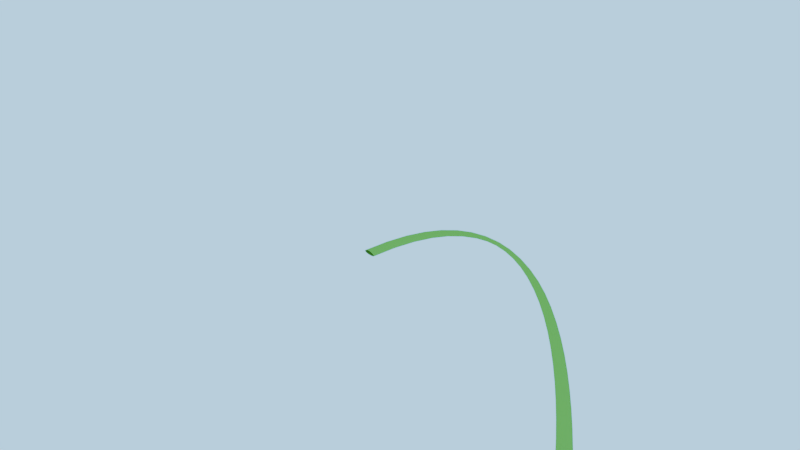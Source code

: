 # Source: monstera_planta.blend  (saved by Blender 2.79.0; exported with 4.5.12 LTS)
import bpy
from mathutils import Matrix  # noqa: F401  (used for matrix-valued properties, if any)

bpy.ops.wm.read_factory_settings(use_empty=True)
scene = bpy.context.scene
scene.name = 'Scene'

# ---- collections
col_collection_1 = bpy.data.collections.new('Collection 1'); scene.collection.children.link(col_collection_1)
col_collection_10 = bpy.data.collections.new('Collection 10'); scene.collection.children.link(col_collection_10)
col_collection_10.hide_render = True
col_collection_10.hide_viewport = True

# ---- images (referenced by path relative to the original .blend; pixels are not part of the script)
import os
ASSET_DIR = os.environ.get("B2B_ASSET_DIR", "")  # directory of the original .blend (textures are referenced by path, not embedded)
HERE = os.path.dirname(os.path.abspath(__file__))  # packed textures are extracted next to this script under _unpacked/

def load_image(name, relpath, width, height, colorspace="sRGB"):
    """Load a texture the original file referenced (path relative to the .blend, or extracted next to this script)."""
    p = next((c for c in (os.path.join(HERE, relpath), os.path.join(ASSET_DIR, relpath)) if relpath and os.path.exists(c)), "")
    if p:
        img = bpy.data.images.load(p, check_existing=True)
        img.name = name
    else:  # same state as the original file: an image datablock whose file is absent (Cycles renders it pink)
        img = bpy.data.images.new(name, width, height)
        img.source = "FILE"
        img.filepath = "//" + (relpath or name)
    img.colorspace_settings.name = colorspace
    return img
img_monstera1_diffuse_png = load_image('monstera1-diffuse.png', 'monstera1mapas/monstera1-diffuse.png', 1024, 1024, 'sRGB')
img_monstera1_normal_png = load_image('monstera1-normal.png', 'monstera1mapas/monstera1-normal.png', 1024, 1024, 'Non-Color')
img_monstera1_texture_png = load_image('monstera1-texture.png', 'monstera1mapas/monstera1-texture.png', 1024, 1024, 'sRGB')

# ---- materials (node trees are filled in below, after node groups)
mat_matplanta = bpy.data.materials.new('matplanta')
mat_matplanta.alpha_threshold = 0.0
mat_matplanta.roughness = 0.5
mat_mat_tallo = bpy.data.materials.new('mat_tallo')
mat_mat_tallo.alpha_threshold = 0.0
mat_mat_tallo.roughness = 0.5

# ---- material node trees
mat_matplanta.use_nodes = True; mat_matplanta.node_tree.nodes.clear()
_N = mat_matplanta.node_tree.nodes; _L = mat_matplanta.node_tree.links
n0 = _N.new('ShaderNodeOutputMaterial'); n0.name = 'Material Output.002'; n0.location = (4716, -1231)
n1 = _N.new('ShaderNodeMapping'); n1.name = 'Mapping'; n1.location = (176, 457)
n2 = _N.new('ShaderNodeTexImage'); n2.name = 'Image Texture'; n2.location = (476, 428)
n2.width = 140
n2.image = img_monstera1_diffuse_png
n3 = _N.new('ShaderNodeValToRGB'); n3.name = 'ColorRamp.001'; n3.location = (632, 167)
n3.hide = True
n3.color_ramp.interpolation = 'B_SPLINE'
while len(n3.color_ramp.elements) > 1: n3.color_ramp.elements.remove(n3.color_ramp.elements[-1])
n3.color_ramp.elements[0].position = 0.1409; n3.color_ramp.elements[0].color = (0.006512, 0.05951, 0.0, 1.0)
_e = n3.color_ramp.elements.new(0.7727); _e.color = (0.2582, 0.5029, 0.05286, 1.0)
n4 = _N.new('ShaderNodeMath'); n4.name = 'Math.002'; n4.location = (639, -544)
n4.operation = 'TANGENT'
n4.inputs[1].default_value = 0.93
n5 = _N.new('ShaderNodeNewGeometry'); n5.name = 'Geometry'; n5.location = (395, -30)
n6 = _N.new('ShaderNodeMath'); n6.name = 'Math'; n6.location = (645, -389)
n6.operation = 'POWER'
n6.inputs[1].default_value = 5.11
n7 = _N.new('ShaderNodeValToRGB'); n7.name = 'ColorRamp.002'; n7.location = (952, -168)
n7.color_ramp.interpolation = 'B_SPLINE'
while len(n7.color_ramp.elements) > 1: n7.color_ramp.elements.remove(n7.color_ramp.elements[-1])
n7.color_ramp.elements[0].position = 0.07073; n7.color_ramp.elements[0].color = (0.0, 0.0, 0.0, 1.0)
_e = n7.color_ramp.elements.new(0.1182); _e.color = (1.0, 1.0, 1.0, 1.0)
n8 = _N.new('ShaderNodeMath'); n8.name = 'Math.001'; n8.location = (648, -225)
n8.operation = 'ROUND'
n8.use_clamp = True
n8.inputs[1].default_value = 2.81
n9 = _N.new('ShaderNodeMix'); n9.name = 'Mix.002'; n9.location = (1262, -247)
n9.data_type = 'RGBA'
n9.blend_type = 'LINEAR_LIGHT'
n9.inputs[0].default_value = 1.0
n10 = _N.new('ShaderNodeInvert'); n10.name = 'Invert'; n10.location = (1042, -370)
n11 = _N.new('ShaderNodeHueSaturation'); n11.name = 'Hue Saturation Value.001'; n11.location = (889, 45)
n11.inputs[0].default_value = 0.29
n11.inputs[1].default_value = 1.07
n11.inputs[2].default_value = 1.84
n12 = _N.new('ShaderNodeMapping'); n12.name = 'Mapping.002'; n12.location = (1769, -228)
n13 = _N.new('ShaderNodeTexImage'); n13.name = 'Image Texture.002'; n13.location = (2069, -257)
n13.width = 140
n13.image = img_monstera1_normal_png
n14 = _N.new('ShaderNodeUVMap'); n14.name = 'UV Map'; n14.location = (-58, 358)
n14.uv_map = 'UVMap.003'
n15 = _N.new('ShaderNodeNormalMap'); n15.name = 'Normal Map'; n15.location = (2241, -29)
n15.uv_map = 'UVMap.003'
n15.inputs[0].default_value = 0.2
n16 = _N.new('ShaderNodeBsdfDiffuse'); n16.name = 'Diffuse BSDF'; n16.location = (2519, 285)
n17 = _N.new('ShaderNodeValToRGB'); n17.name = 'ColorRamp'; n17.location = (627, 243)
n17.hide = True
n17.color_ramp.interpolation = 'B_SPLINE'
while len(n17.color_ramp.elements) > 1: n17.color_ramp.elements.remove(n17.color_ramp.elements[-1])
n17.color_ramp.elements[0].position = 0.0; n17.color_ramp.elements[0].color = (0.04896, 0.03835, 0.001672, 1.0)
_e = n17.color_ramp.elements.new(0.15); _e.color = (0.02956, 0.1912, 0.003347, 1.0)
_e = n17.color_ramp.elements.new(0.2795); _e.color = (0.1439, 0.347, 0.0281, 1.0)
_e = n17.color_ramp.elements.new(0.7727); _e.color = (0.2582, 0.5029, 0.05286, 1.0)
n18 = _N.new('ShaderNodeObjectInfo'); n18.name = 'Object Info'; n18.location = (760, 524)
n19 = _N.new('ShaderNodeHueSaturation'); n19.name = 'Hue Saturation Value.002'; n19.location = (1955, 130)
n19.inputs[0].default_value = 0.57
n19.inputs[1].default_value = 0.74
n19.inputs[2].default_value = 2.0
n20 = _N.new('ShaderNodeMix'); n20.name = 'Mix'; n20.location = (1029, 412)
n20.data_type = 'RGBA'
n21 = _N.new('ShaderNodeHueSaturation'); n21.name = 'Hue Saturation Value'; n21.location = (799, 228)
n21.inputs[0].default_value = 0.38
n21.inputs[1].default_value = 1.26
n21.inputs[3].default_value = 0.6667
n22 = _N.new('ShaderNodeMix'); n22.name = 'Mix.001'; n22.location = (1385, 254)
n22.data_type = 'RGBA'
n22.blend_type = 'COLOR'
n22.inputs[0].default_value = 0.07727
n23 = _N.new('ShaderNodeBsdfDiffuse'); n23.name = 'Diffuse BSDF.001'; n23.location = (2534, 94)
n23.inputs[0].default_value = (0.0, 0.0, 0.0, 1.0)
n24 = _N.new('ShaderNodeBsdfDiffuse'); n24.name = 'Diffuse BSDF.002'; n24.location = (2741, -306)
n25 = _N.new('ShaderNodeMapping'); n25.name = 'Mapping.001'; n25.location = (2241, -221)
n26 = _N.new('ShaderNodeTexCoord'); n26.name = 'Texture Coordinate'; n26.location = (2041, -238)
n27 = _N.new('ShaderNodeTexImage'); n27.name = 'Image Texture.001'; n27.location = (2541, -250)
n27.width = 140
n27.image = img_monstera1_texture_png
n28 = _N.new('ShaderNodeBsdfAnisotropic'); n28.name = 'Glossy BSDF'; n28.location = (2532, -42)
n28.distribution = 'GGX'
n28.inputs[1].default_value = 0.5232
n29 = _N.new('ShaderNodeMixShader'); n29.name = 'Mix Shader'; n29.location = (2754, 26)
n29.inputs[0].default_value = 0.4314
n30 = _N.new('ShaderNodeAddShader'); n30.name = 'Add Shader'; n30.location = (2964, 155)
_L.new(n1.outputs[0], n2.inputs[0])
_L.new(n14.outputs[0], n1.inputs[0])
_L.new(n2.outputs[0], n17.inputs[0])
_L.new(n17.outputs[0], n20.inputs[6])
_L.new(n2.outputs[0], n3.inputs[0])
_L.new(n3.outputs[0], n21.inputs[4])
_L.new(n18.outputs[5], n20.inputs[0])
_L.new(n21.outputs[0], n20.inputs[7])
_L.new(n17.outputs[0], n11.inputs[4])
_L.new(n5.outputs[7], n6.inputs[0])
_L.new(n22.outputs[2], n16.inputs[0])
_L.new(n5.outputs[7], n8.inputs[0])
_L.new(n5.outputs[7], n4.inputs[0])
_L.new(n6.outputs[0], n7.inputs[0])
_L.new(n7.outputs[0], n9.inputs[6])
_L.new(n8.outputs[0], n10.inputs[1])
_L.new(n10.outputs[0], n9.inputs[7])
_L.new(n11.outputs[0], n22.inputs[7])
_L.new(n20.outputs[2], n22.inputs[6])
_L.new(n13.outputs[0], n15.inputs[1])
_L.new(n12.outputs[0], n13.inputs[0])
_L.new(n14.outputs[0], n12.inputs[0])
_L.new(n15.outputs[0], n16.inputs[2])
_L.new(n23.outputs[0], n29.inputs[1])
_L.new(n28.outputs[0], n29.inputs[2])
_L.new(n16.outputs[0], n30.inputs[0])
_L.new(n29.outputs[0], n30.inputs[1])
_L.new(n15.outputs[0], n28.inputs[4])
_L.new(n22.outputs[2], n19.inputs[4])
_L.new(n19.outputs[0], n28.inputs[0])
_L.new(n27.outputs[0], n24.inputs[0])
_L.new(n25.outputs[0], n27.inputs[0])
_L.new(n26.outputs[2], n25.inputs[0])
_L.new(n30.outputs[0], n0.inputs[0])
n0.is_active_output = True
mat_mat_tallo.use_nodes = True; mat_mat_tallo.node_tree.nodes.clear()
_N = mat_mat_tallo.node_tree.nodes; _L = mat_mat_tallo.node_tree.links
n0 = _N.new('ShaderNodeOutputMaterial'); n0.name = 'Material Output.002'; n0.location = (4716, -1231)
n1 = _N.new('ShaderNodeValToRGB'); n1.name = 'ColorRamp.001'; n1.location = (632, 167)
n1.hide = True
n1.color_ramp.interpolation = 'B_SPLINE'
while len(n1.color_ramp.elements) > 1: n1.color_ramp.elements.remove(n1.color_ramp.elements[-1])
n1.color_ramp.elements[0].position = 0.1409; n1.color_ramp.elements[0].color = (0.006512, 0.05951, 0.0, 1.0)
_e = n1.color_ramp.elements.new(0.7727); _e.color = (0.2582, 0.5029, 0.05286, 1.0)
n2 = _N.new('ShaderNodeHueSaturation'); n2.name = 'Hue Saturation Value.001'; n2.location = (889, 45)
n2.inputs[0].default_value = 0.29
n2.inputs[1].default_value = 1.07
n2.inputs[2].default_value = 1.84
n3 = _N.new('ShaderNodeMapping'); n3.name = 'Mapping.002'; n3.location = (1769, -228)
n4 = _N.new('ShaderNodeObjectInfo'); n4.name = 'Object Info'; n4.location = (760, 524)
n5 = _N.new('ShaderNodeHueSaturation'); n5.name = 'Hue Saturation Value'; n5.location = (799, 228)
n5.inputs[0].default_value = 0.38
n5.inputs[1].default_value = 1.26
n5.inputs[3].default_value = 0.6667
n6 = _N.new('NodeReroute'); n6.name = 'Reroute'; n6.location = (40, 275)
n6.width = 16
n6.socket_idname = 'NodeSocketVector'
n7 = _N.new('ShaderNodeValToRGB'); n7.name = 'ColorRamp'; n7.location = (627, 243)
n7.hide = True
n7.color_ramp.interpolation = 'B_SPLINE'
while len(n7.color_ramp.elements) > 1: n7.color_ramp.elements.remove(n7.color_ramp.elements[-1])
n7.color_ramp.elements[0].position = 0.0; n7.color_ramp.elements[0].color = (0.04896, 0.03835, 0.001672, 1.0)
_e = n7.color_ramp.elements.new(0.15); _e.color = (0.02956, 0.1912, 0.003347, 1.0)
_e = n7.color_ramp.elements.new(0.2795); _e.color = (0.1439, 0.347, 0.0281, 1.0)
_e = n7.color_ramp.elements.new(0.7727); _e.color = (0.2582, 0.5029, 0.05286, 1.0)
n8 = _N.new('ShaderNodeTexImage'); n8.name = 'Image Texture.002'; n8.location = (2069, -257)
n8.width = 140
n8.image = img_monstera1_normal_png
n9 = _N.new('ShaderNodeTexCoord'); n9.name = 'Texture Coordinate.001'; n9.location = (-248, 343)
n10 = _N.new('ShaderNodeMapping'); n10.name = 'Mapping'; n10.location = (176, 457)
n11 = _N.new('ShaderNodeTexImage'); n11.name = 'Image Texture'; n11.location = (476, 428)
n11.width = 140
n11.image = img_monstera1_diffuse_png
n12 = _N.new('ShaderNodeMix'); n12.name = 'Mix'; n12.location = (1029, 412)
n12.data_type = 'RGBA'
n13 = _N.new('ShaderNodeMix'); n13.name = 'Mix.001'; n13.location = (1385, 254)
n13.data_type = 'RGBA'
n13.blend_type = 'COLOR'
n13.inputs[0].default_value = 0.07727
n14 = _N.new('ShaderNodeHueSaturation'); n14.name = 'Hue Saturation Value.002'; n14.location = (2022, 130)
n14.inputs[0].default_value = 0.57
n14.inputs[1].default_value = 0.74
n14.inputs[2].default_value = 2.0
n15 = _N.new('ShaderNodeNormalMap'); n15.name = 'Normal Map'; n15.location = (2241, -29)
n15.uv_map = 'UVMap.003'
n15.inputs[0].default_value = 0.2
n16 = _N.new('ShaderNodeBsdfDiffuse'); n16.name = 'Diffuse BSDF.001'; n16.location = (2534, 94)
n16.inputs[0].default_value = (0.0, 0.0, 0.0, 1.0)
n17 = _N.new('ShaderNodeBsdfAnisotropic'); n17.name = 'Glossy BSDF'; n17.location = (2532, -42)
n17.distribution = 'GGX'
n17.inputs[1].default_value = 0.4796
n18 = _N.new('ShaderNodeBsdfDiffuse'); n18.name = 'Diffuse BSDF'; n18.location = (2519, 285)
n19 = _N.new('ShaderNodeMixShader'); n19.name = 'Mix Shader'; n19.location = (2754, 26)
n19.inputs[0].default_value = 0.2759
n20 = _N.new('ShaderNodeAddShader'); n20.name = 'Add Shader'; n20.location = (2964, 155)
_L.new(n10.outputs[0], n11.inputs[0])
_L.new(n6.outputs[0], n10.inputs[0])
_L.new(n11.outputs[0], n7.inputs[0])
_L.new(n7.outputs[0], n12.inputs[6])
_L.new(n11.outputs[0], n1.inputs[0])
_L.new(n1.outputs[0], n5.inputs[4])
_L.new(n4.outputs[5], n12.inputs[0])
_L.new(n5.outputs[0], n12.inputs[7])
_L.new(n7.outputs[0], n2.inputs[4])
_L.new(n13.outputs[2], n18.inputs[0])
_L.new(n2.outputs[0], n13.inputs[7])
_L.new(n12.outputs[2], n13.inputs[6])
_L.new(n8.outputs[0], n15.inputs[1])
_L.new(n3.outputs[0], n8.inputs[0])
_L.new(n6.outputs[0], n3.inputs[0])
_L.new(n16.outputs[0], n19.inputs[1])
_L.new(n17.outputs[0], n19.inputs[2])
_L.new(n13.outputs[2], n14.inputs[4])
_L.new(n14.outputs[0], n17.inputs[0])
_L.new(n9.outputs[0], n6.inputs[0])
_L.new(n18.outputs[0], n20.inputs[0])
_L.new(n19.outputs[0], n20.inputs[1])
_L.new(n20.outputs[0], n0.inputs[0])
n0.is_active_output = True

# ---- world
world_world = bpy.data.worlds.new('World'); scene.world = world_world
world_world.use_nodes = True; world_world.node_tree.nodes.clear()
_N = world_world.node_tree.nodes; _L = world_world.node_tree.links
n0 = _N.new('ShaderNodeOutputWorld'); n0.name = 'World Output'; n0.location = (300, 300)
n1 = _N.new('ShaderNodeBackground'); n1.name = 'Background'; n1.location = (10, 300)
n1.inputs[0].default_value = (0.2974, 0.4982, 0.7357, 1.0)
n1.inputs[1].default_value = 8.0
_L.new(n1.outputs[0], n0.inputs[0])
n0.is_active_output = True
world_world.color = (0.05088, 0.05088, 0.05088)
world_world.use_sun_shadow = False
world_world.sun_shadow_jitter_overblur = 0.0
world_world.cycles.sampling_method = 'MANUAL'

# ---- cameras
cam_camera = bpy.data.cameras.new('Camera')
cam_camera.clip_end = 100.0
cam_camera.lens = 35.0
cam_camera.sensor_width = 32.0
cam_camera.sensor_height = 18.0
cam_camera.ortho_scale = 7.314
cam_camera.dof.focus_distance = 0.0

# ---- lights
light_lamp = bpy.data.lights.new('Lamp', 'SUN')
light_lamp.color = (1.0, 0.8621, 0.7027)
light_lamp.transmission_factor = 0.0
light_lamp.cutoff_distance = 30.0
light_lamp.angle = 0.1993
light_lamp.energy = 90.0
light_lamp.shadow_buffer_clip_start = 1.001
light_lamp.shadow_soft_size = 0.1
light_lamp.shadow_cascade_max_distance = 1000.0

# ---- meshes
me_plane_006 = bpy.data.meshes.new('Plane.006')
me_plane_006.from_pydata([(-1.913, -3.403, -1.097), (-1.249, -4.237, -1.246), (-1.233, -2.606, -0.3464), (-0.8416, -2.984, -0.6066), (-0.4613, -1.902, -0.2299), (-0.4416, -2.542, -0.5989), (-1.103, -4.334, -1.297), (-0.6762, -4.469, -1.497), (-0.762, -3.249, -0.7836), (-0.5547, -3.573, -1.078), (-0.3931, -2.649, -0.7016), (-0.3394, -3.221, -1.069), (-0.6835, -3.889, -1.173), (-1.014, -3.667, -0.9401), (-2.404, -2.169, -1.147), (-1.901, -3.331, -1.047), (-1.657, -1.683, 0.03355), (-1.369, -2.32, -0.2084), (-1.191, -1.497, 0.2661), (-0.9294, -1.917, 0.006777), (-1.127, -3.565, -0.8726), (-1.641, -3.021, -0.6946), (-1.766, -2.839, -0.67), (-2.157, -1.903, -0.5492), (-2.586, -0.7425, -0.9615), (-2.402, -2.094, -1.102), (-1.757, -0.8394, 0.4372), (-1.711, -1.468, 0.1205), (-0.9358, -0.7306, 0.6613), (-1.166, -1.31, 0.3696), (-2.162, -1.716, -0.4533), (-2.289, -0.7241, -0.1119), (-2.579, 0.5094, -0.2409), (-2.575, -0.6145, -0.8418), (-1.595, -0.1574, 0.905), (-1.59, -0.5944, 0.6667), (-0.836, -0.2323, 0.9063), (-2.183, -0.6335, 0.1124), (-2.159, 0.1577, 0.5821), (-1.96, 1.005, 1.285), (-2.493, 0.4634, 0.06022), (-1.056, 0.3546, 1.28), (-1.251, 0.01331, 1.094), (-0.6706, 0.1977, 1.069), (-1.869, 0.2765, 0.9672), (-1.45, 0.6195, 1.389), (-1.438, 0.9371, 1.567), (-1.643, 0.8349, 1.427), (-0.2704, 0.7304, 1.03), (-0.8194, 0.4046, 1.251), (-0.1094, 0.4631, 0.6627), (-1.237, 0.5974, 1.417), (-0.8876, 0.7215, 1.448), (-0.2373, -1.797, -0.4022), (-0.2125, -2.41, -0.771), (-0.2118, -2.515, -0.8299), (-0.1855, -3.169, -1.225), (-0.1613, -1.237, -0.2022), (-0.2274, -1.546, -0.2915), (-0.1299, -0.631, 0.09209), (-0.1695, -0.1331, 0.4242), (-0.5025, -0.09361, 0.799), (-0.5644, -0.3071, 0.7265), (-0.1045, 0.1156, 0.4636), (-0.6572, -0.7616, 0.5205), (-0.4408, -4.426, -1.637), (-0.2776, -4.421, -1.798), (-0.315, -3.457, -1.226), (-0.2251, -3.905, -1.578), (-0.1455, -3.384, -1.4), (-0.1222, -3.902, -1.721), (-0.2993, -4.171, -1.636), (-0.4164, -4.143, -1.503), (-0.5356, -1.721, -0.0897), (-0.9402, -1.309, 0.3391), (-1.124, -4.082, -1.157), (-0.7464, -4.17, -1.297), (-0.119, -4.16, -1.868), (-0.1214, -4.4, -1.996), (-0.9945, 0.516, 1.36), (-0.4888, 0.8179, 1.29), (-0.8048, -1.193, 0.339), (-0.5662, -0.9617, 0.3404), (-0.2987, -0.7897, 0.1982), (-0.2663, -1.049, 0.01789), (-0.6052, -1.524, 0.05659), (-0.4605, -1.669, -0.129), (-0.2893, -1.521, -0.2149), (-0.2512, -1.35, -0.1657), (-0.274, -0.5629, 0.2948), (-0.5683, -0.6761, 0.4991), (-0.303, -0.4594, 0.3848), (-0.5252, -0.5475, 0.5393), (1.913, -3.403, -1.097), (1.249, -4.237, -1.246), (1.233, -2.606, -0.3464), (0.8416, -2.984, -0.6066), (0.4613, -1.902, -0.2299), (0.4416, -2.542, -0.5989), (1.103, -4.334, -1.297), (0.6762, -4.469, -1.497), (0.762, -3.249, -0.7836), (0.5547, -3.573, -1.078), (0.3931, -2.649, -0.7016), (0.3394, -3.221, -1.069), (0.6835, -3.889, -1.173), (1.014, -3.667, -0.9401), (2.404, -2.169, -1.147), (1.901, -3.331, -1.047), (1.657, -1.683, 0.03355), (1.369, -2.32, -0.2084), (1.191, -1.497, 0.2661), (0.9294, -1.917, 0.006777), (1.127, -3.565, -0.8726), (1.641, -3.021, -0.6946), (1.766, -2.839, -0.67), (2.157, -1.903, -0.5492), (2.586, -0.7425, -0.9615), (2.402, -2.094, -1.102), (1.757, -0.8394, 0.4372), (1.711, -1.468, 0.1205), (0.9358, -0.7306, 0.6613), (1.166, -1.31, 0.3696), (2.162, -1.716, -0.4533), (2.289, -0.7241, -0.1119), (2.579, 0.5094, -0.2409), (2.575, -0.6145, -0.8418), (1.595, -0.1574, 0.905), (1.59, -0.5944, 0.6667), (0.836, -0.2323, 0.9063), (2.183, -0.6335, 0.1124), (2.159, 0.1577, 0.5821), (1.96, 1.005, 1.285), (2.493, 0.4634, 0.06022), (1.056, 0.3546, 1.28), (1.251, 0.01331, 1.094), (0.6706, 0.1977, 1.069), (1.869, 0.2765, 0.9672), (1.45, 0.6195, 1.389), (1.438, 0.9371, 1.567), (1.643, 0.8349, 1.427), (0.2704, 0.7304, 1.03), (0.8194, 0.4046, 1.251), (0.1094, 0.4631, 0.6627), (1.237, 0.5974, 1.417), (0.8876, 0.7215, 1.448), (0.2373, -1.797, -0.4022), (0.2125, -2.41, -0.771), (0.2118, -2.515, -0.8299), (0.1855, -3.169, -1.225), (0.1613, -1.237, -0.2022), (0.2274, -1.546, -0.2915), (0.1299, -0.631, 0.09209), (0.1695, -0.1331, 0.4242), (0.5025, -0.09361, 0.799), (0.5644, -0.3071, 0.7265), (0.1045, 0.1156, 0.4636), (0.6572, -0.7616, 0.5205), (0.4408, -4.426, -1.637), (0.2776, -4.421, -1.798), (0.315, -3.457, -1.226), (0.2251, -3.905, -1.578), (0.1455, -3.384, -1.4), (0.1222, -3.902, -1.721), (0.2993, -4.171, -1.636), (0.4164, -4.143, -1.503), (0.5356, -1.721, -0.0897), (0.9402, -1.309, 0.3391), (-5.96e-08, -1.659, -0.6992), (-1.192e-07, -2.28, -1.041), (-1.192e-07, -2.386, -1.099), (-1.192e-07, -3.052, -1.466), (4.153e-16, -1.151, -0.4194), (-5.96e-08, -1.421, -0.5677), (1.192e-07, -0.5478, -0.08724), (1.192e-07, -0.03351, 0.1959), (-1.788e-07, -3.271, -1.586), (-2.98e-07, -3.837, -1.898), (1.124, -4.082, -1.157), (0.7464, -4.17, -1.297), (0.119, -4.16, -1.868), (0.1214, -4.4, -1.996), (-1.788e-07, -4.107, -2.047), (-2.384e-07, -4.486, -2.255), (0.9945, 0.516, 1.36), (0.4888, 0.8179, 1.29), (0.8048, -1.193, 0.339), (0.5662, -0.9617, 0.3404), (0.2987, -0.7897, 0.1982), (0.2663, -1.049, 0.01789), (0.6052, -1.524, 0.05659), (0.4605, -1.669, -0.129), (0.2893, -1.521, -0.2149), (0.2512, -1.35, -0.1657), (0.274, -0.5629, 0.2948), (0.5683, -0.6761, 0.4991), (0.303, -0.4594, 0.3848), (0.5252, -0.5475, 0.5393)], [], [(21, 20, 3, 2), (2, 3, 5, 4), (13, 12, 9, 8), (8, 9, 11, 10), (75, 76, 12, 13), (23, 22, 17, 16), (16, 17, 19, 18), (0, 1, 20, 21), (14, 15, 22, 23), (31, 30, 27, 26), (26, 27, 29, 28), (24, 25, 30, 31), (38, 37, 35, 34), (34, 35, 28, 36), (32, 33, 37, 38), (45, 44, 42, 41), (41, 42, 36, 43), (39, 40, 44, 45), (80, 79, 49, 48), (48, 49, 43, 50), (46, 47, 51, 52), (74, 57, 84, 81), (4, 5, 54, 53), (59, 60, 91, 89), (10, 11, 56, 55), (50, 43, 61, 63), (43, 36, 62, 61), (36, 28, 64, 62), (62, 60, 63, 61), (72, 71, 68, 67), (67, 68, 70, 69), (65, 66, 71, 72), (11, 67, 69, 56), (5, 10, 55, 54), (18, 19, 73, 74), (73, 4, 53, 58), (28, 29, 74, 64), (59, 57, 172, 174), (54, 55, 170, 169), (55, 56, 171, 170), (57, 58, 173, 172), (69, 70, 177, 176), (56, 69, 176, 171), (58, 53, 168, 173), (60, 59, 174, 175), (53, 54, 169, 168), (6, 7, 76, 75), (78, 77, 71, 66), (71, 77, 70, 68), (177, 70, 77, 182), (78, 183, 182, 77), (52, 51, 79, 80), (64, 74, 81, 82), (59, 64, 82, 83), (57, 59, 83, 84), (74, 73, 86, 85), (73, 58, 87, 86), (58, 57, 88, 87), (57, 74, 85, 88), (60, 62, 92, 91), (64, 59, 89, 90), (62, 64, 90, 92), (114, 95, 96, 113), (95, 97, 98, 96), (106, 101, 102, 105), (101, 103, 104, 102), (178, 106, 105, 179), (116, 109, 110, 115), (109, 111, 112, 110), (93, 114, 113, 94), (107, 116, 115, 108), (124, 119, 120, 123), (119, 121, 122, 120), (117, 124, 123, 118), (131, 127, 128, 130), (127, 129, 121, 128), (125, 131, 130, 126), (138, 134, 135, 137), (134, 136, 129, 135), (132, 138, 137, 133), (185, 141, 142, 184), (141, 143, 136, 142), (139, 145, 144, 140), (167, 186, 189, 150), (97, 146, 147, 98), (152, 194, 196, 153), (103, 148, 149, 104), (143, 156, 154, 136), (136, 154, 155, 129), (129, 155, 157, 121), (155, 154, 156, 153), (165, 160, 161, 164), (160, 162, 163, 161), (158, 165, 164, 159), (104, 149, 162, 160), (98, 147, 148, 103), (111, 167, 166, 112), (166, 151, 146, 97), (121, 157, 167, 122), (152, 174, 172, 150), (147, 169, 170, 148), (148, 170, 171, 149), (150, 172, 173, 151), (162, 176, 177, 163), (149, 171, 176, 162), (151, 173, 168, 146), (153, 175, 174, 152), (146, 168, 169, 147), (99, 178, 179, 100), (181, 159, 164, 180), (164, 161, 163, 180), (177, 182, 180, 163), (181, 180, 182, 183), (145, 185, 184, 144), (157, 187, 186, 167), (152, 188, 187, 157), (150, 189, 188, 152), (167, 190, 191, 166), (166, 191, 192, 151), (151, 192, 193, 150), (150, 193, 190, 167), (153, 196, 197, 155), (157, 195, 194, 152), (155, 197, 195, 157)])
me_plane_006.polygons.foreach_set('use_smooth', [True] * 124)
_uv = me_plane_006.uv_layers.new(name='UVMap')
_uv.uv.foreach_set('vector', [0.0, 0.0, 0.0, 0.0, 0.0, 0.0, 0.0, 0.0, 0.0, 0.0, 0.0, 0.0, 0.0, 0.0, 0.0, 0.0, 0.0, 0.0, 0.0, 0.0, 0.0, 0.0, 0.0, 0.0, 0.0, 0.0, 0.0, 0.0, 0.0, 0.0, 0.0, 0.0, 0.0, 0.0, 0.0, 0.0, 0.0, 0.0, 0.0, 0.0, 0.0, 0.0, 0.0, 0.0, 0.0, 0.0, 0.0, 0.0, 0.0, 0.0, 0.0, 0.0, 0.0, 0.0, 0.0, 0.0, 0.0, 0.0, 0.0, 0.0, 0.0, 0.0, 0.0, 0.0, 0.0, 0.0, 0.0, 0.0, 0.0, 0.0, 0.0, 0.0, 0.0, 0.0, 0.0, 0.0, 0.0, 0.0, 0.0, 0.0, 0.0, 0.0, 0.0, 0.0, 0.0, 0.0, 0.0, 0.0, 0.0, 0.0, 0.0, 0.0, 0.0, 0.0, 0.0, 0.0, 0.0, 0.0, 0.0, 0.0, 0.0, 0.0, 0.0, 0.0, 0.0, 0.0, 0.0, 0.0, 0.0, 0.0, 0.0, 0.0, 0.0, 0.0, 0.0, 0.0, 0.0, 0.0, 0.0, 0.0, 0.0, 0.0, 0.0, 0.0, 0.0, 0.0, 0.0, 0.0, 0.0, 0.0, 0.0, 0.0, 0.0, 0.0, 0.0, 0.0, 0.0, 0.0, 0.0, 0.0, 0.0, 0.0, 0.0, 0.0, 0.0, 0.0, 0.0, 0.0, 0.0, 0.0, 0.0, 0.0, 0.0, 0.0, 0.0, 0.0, 0.0, 0.0, 0.0, 0.0, 0.0, 0.0, 0.0, 0.0, 0.0, 0.0, 0.0, 0.0, 0.0, 0.0, 0.0, 0.0, 0.0, 0.0, 0.0, 0.0, 0.0, 0.0, 0.0, 0.0, 0.0, 0.0, 0.0, 0.0, 0.0, 0.0, 0.0, 0.0, 0.0, 0.0, 0.0, 0.0, 0.0, 0.0, 0.0, 0.0, 0.0, 0.0, 0.0, 0.0, 0.0, 0.0, 0.0, 0.0, 0.0, 0.0, 0.0, 0.0, 0.0, 0.0, 0.0, 0.0, 0.0, 0.0, 0.0, 0.0, 0.0, 0.0, 0.0, 0.0, 0.0, 0.0, 0.0, 0.0, 0.0, 0.0, 0.0, 0.0, 0.0, 0.0, 0.0, 0.0, 0.0, 0.0, 0.0, 0.0, 0.0, 0.0, 0.0, 0.0, 0.0, 0.0, 0.0, 0.0, 0.0, 0.0, 0.0, 0.0, 0.0, 0.0, 0.0, 0.0, 0.0, 0.0, 0.0, 0.0, 0.0, 0.0, 0.0, 0.0, 0.0, 0.0, 0.0, 0.0, 0.0, 0.0, 0.0, 0.0, 0.0, 0.0, 0.0, 0.0, 0.0, 0.0, 0.0, 0.0, 0.0, 0.0, 0.0, 0.0, 0.0, 0.0, 0.0, 0.0, 0.0, 0.0, 0.0, 0.0, 0.0, 0.0, 0.0, 0.0, 0.0, 0.0, 0.0, 0.0, 0.0, 0.0, 0.0, 0.0, 0.0, 0.0, 0.0, 0.0, 0.0, 0.0, 0.0, 0.0, 0.0, 0.0, 0.0, 0.0, 0.0, 0.0, 0.0, 0.0, 0.0, 0.0, 0.0, 0.0, 0.0, 0.0, 0.0, 0.0, 0.0, 0.0, 0.0, 0.0, 0.0, 0.0, 0.0, 0.0, 0.0, 0.0, 0.0, 0.0, 0.0, 0.0, 0.0, 0.0, 0.0, 0.0, 0.0, 0.0, 0.0, 0.0, 0.0, 0.0, 0.0, 0.0, 0.0, 0.0, 0.0, 0.0, 0.0, 0.0, 0.0, 0.0, 0.0, 0.0, 0.0, 0.0, 0.0, 0.0, 0.0, 0.0, 0.0, 0.0, 0.0, 0.0, 0.0, 0.0, 0.0, 0.0, 0.0, 0.0, 0.0, 0.0, 0.0, 0.0, 0.0, 0.0, 0.0, 0.0, 0.0, 0.0, 0.0, 0.0, 0.0, 0.0, 0.0, 0.0, 0.0, 0.0, 0.0, 0.0, 0.0, 0.0, 0.0, 0.0, 0.0, 0.0, 0.0, 0.0, 0.0, 0.0, 0.0, 0.0, 0.0, 0.0, 0.0, 0.0, 0.0, 0.0, 0.0, 0.0, 0.0, 0.0, 0.0, 0.0, 0.0, 0.0, 0.0, 0.0, 0.0, 0.0, 0.0, 0.0, 0.0, 0.0, 0.0, 0.0, 0.0, 0.0, 0.0, 0.0, 0.0, 0.0, 0.0, 0.0, 0.0, 0.0, 0.0, 0.0, 0.0, 0.0, 0.0, 0.0, 0.0, 0.0, 0.0, 0.0, 0.0, 0.0, 0.0, 0.0, 0.0, 0.0, 0.0, 0.0, 0.0, 0.0, 0.0, 0.0, 0.0, 0.0, 0.0, 0.0, 0.0, 0.0, 0.0, 0.0, 0.0, 0.0, 0.0, 0.0, 0.0, 0.0, 0.0, 0.0, 0.0, 0.0, 0.0, 0.0, 0.0, 0.0, 0.0, 0.0, 0.0, 0.0, 0.0, 0.0, 0.0, 0.0, 0.0, 0.0, 0.0, 0.0, 0.0, 0.0, 0.0, 0.0, 0.0, 0.0, 0.0, 0.0, 0.0, 0.0, 0.0, 0.0, 0.0, 0.0, 0.0, 0.0, 0.0, 0.0, 0.0, 0.0, 0.0, 0.0, 0.0, 0.0, 0.0, 0.0, 0.0, 0.0, 0.0, 0.0, 0.0, 0.0, 0.0, 0.0, 0.0, 0.0, 0.0, 0.0, 0.0, 0.0, 0.0, 0.0, 0.0, 0.0, 0.0, 0.0, 0.0, 0.0, 0.0, 0.0, 0.0, 0.0, 0.0, 0.0, 0.0, 0.0, 0.0, 0.0, 0.0, 0.0, 0.0, 0.0, 0.0, 0.0, 0.0, 0.0, 0.0, 0.0, 0.0, 0.0, 0.0, 0.0, 0.0, 0.0, 0.0, 0.0, 0.0, 0.0, 0.0, 0.0, 0.0, 0.0, 0.0, 0.0, 0.0, 0.0, 0.0, 0.0, 0.0, 0.0, 0.0, 0.0, 0.0, 0.0, 0.0, 0.0, 0.0, 0.0, 0.0, 0.0, 0.0, 0.0, 0.0, 0.0, 0.0, 0.0, 0.0, 0.0, 0.0, 0.0, 0.0, 0.0, 0.0, 0.0, 0.0, 0.0, 0.0, 0.0, 0.0, 0.0, 0.0, 0.0, 0.0, 0.0, 0.0, 0.0, 0.0, 0.0, 0.0, 0.0, 0.0, 0.0, 0.0, 0.0, 0.0, 0.0, 0.0, 0.0, 0.0, 0.0, 0.0, 0.0, 0.0, 0.0, 0.0, 0.0, 0.0, 0.0, 0.0, 0.0, 0.0, 0.0, 0.0, 0.0, 0.0, 0.0, 0.0, 0.0, 0.0, 0.0, 0.0, 0.0, 0.0, 0.0, 0.0, 0.0, 0.0, 0.0, 0.0, 0.0, 0.0, 0.0, 0.0, 0.0, 0.0, 0.0, 0.0, 0.0, 0.0, 0.0, 0.0, 0.0, 0.0, 0.0, 0.0, 0.0, 0.0, 0.0, 0.0, 0.0, 0.0, 0.0, 0.0, 0.0, 0.0, 0.0, 0.0, 0.0, 0.0, 0.0, 0.0, 0.0, 0.0, 0.0, 0.0, 0.0, 0.0, 0.0, 0.0, 0.0, 0.0, 0.0, 0.0, 0.0, 0.0, 0.0, 0.0, 0.0, 0.0, 0.0, 0.0, 0.0, 0.0, 0.0, 0.0, 0.0, 0.0, 0.0, 0.0, 0.0, 0.0, 0.0, 0.0, 0.0, 0.0, 0.0, 0.0, 0.0, 0.0, 0.0, 0.0, 0.0, 0.0, 0.0, 0.0, 0.0, 0.0, 0.0, 0.0, 0.0, 0.0, 0.0, 0.0, 0.0, 0.0, 0.0, 0.0, 0.0, 0.0, 0.0, 0.0, 0.0, 0.0, 0.0, 0.0, 0.0, 0.0, 0.0, 0.0, 0.0, 0.0, 0.0, 0.0, 0.0, 0.0, 0.0, 0.0, 0.0, 0.0, 0.0, 0.0, 0.0, 0.0, 0.0, 0.0, 0.0, 0.0, 0.0, 0.0, 0.0, 0.0, 0.0, 0.0, 0.0, 0.0, 0.0, 0.0, 0.0, 0.0, 0.0, 0.0, 0.0, 0.0, 0.0, 0.0, 0.0, 0.0, 0.0, 0.0, 0.0, 0.0, 0.0, 0.0, 0.0, 0.0, 0.0, 0.0, 0.0, 0.0, 0.0, 0.0, 0.0, 0.0, 0.0, 0.0, 0.0, 0.0, 0.0, 0.0, 0.0, 0.0, 0.0, 0.0, 0.0, 0.0, 0.0, 0.0, 0.0, 0.0, 0.0, 0.0, 0.0, 0.0, 0.0, 0.0, 0.0, 0.0, 0.0, 0.0, 0.0, 0.0, 0.0, 0.0, 0.0, 0.0, 0.0, 0.0, 0.0, 0.0, 0.0, 0.0, 0.0, 0.0, 0.0, 0.0, 0.0, 0.0, 0.0, 0.0, 0.0, 0.0, 0.0, 0.0, 0.0, 0.0, 0.0, 0.0, 0.0, 0.0, 0.0, 0.0, 0.0, 0.0, 0.0, 0.0, 0.0, 0.0, 0.0, 0.0, 0.0, 0.0, 0.0, 0.0, 0.0, 0.0, 0.0, 0.0, 0.0, 0.0, 0.0, 0.0, 0.0, 0.0, 0.0, 0.0, 0.0, 0.0, 0.0, 0.0, 0.0, 0.0, 0.0, 0.0, 0.0, 0.0, 0.0, 0.0, 0.0, 0.0, 0.0, 0.0, 0.0, 0.0, 0.0, 0.0, 0.0, 0.0, 0.0, 0.0, 0.0, 0.0, 0.0, 0.0, 0.0, 0.0, 0.0, 0.0, 0.0, 0.0, 0.0, 0.0, 0.0, 0.0, 0.0, 0.0, 0.0, 0.0, 0.0, 0.0, 0.0, 0.0, 0.0, 0.0, 0.0, 0.0, 0.0, 0.0, 0.0, 0.0, 0.0, 0.0, 0.0, 0.0, 0.0, 0.0, 0.0, 0.0, 0.0, 0.0, 0.0, 0.0, 0.0, 0.0, 0.0, 0.0, 0.0, 0.0, 0.0, 0.0, 0.0, 0.0, 0.0, 0.0, 0.0, 0.0, 0.0, 0.0, 0.0, 0.0, 0.0, 0.0, 0.0, 0.0, 0.0])
_uv.active_render = True
_uv = me_plane_006.uv_layers.new(name='UVMap.001')
_uv.uv.foreach_set('vector', [0.0, 0.0, 0.0, 0.0, 0.0, 0.0, 0.0, 0.0, 0.0, 0.0, 0.0, 0.0, 0.0, 0.0, 0.0, 0.0, 0.0, 0.0, 0.0, 0.0, 0.0, 0.0, 0.0, 0.0, 0.0, 0.0, 0.0, 0.0, 0.0, 0.0, 0.0, 0.0, 0.0, 0.0, 0.0, 0.0, 0.0, 0.0, 0.0, 0.0, 0.0, 0.0, 0.0, 0.0, 0.0, 0.0, 0.0, 0.0, 0.0, 0.0, 0.0, 0.0, 0.0, 0.0, 0.0, 0.0, 0.0, 0.0, 0.0, 0.0, 0.0, 0.0, 0.0, 0.0, 0.0, 0.0, 0.0, 0.0, 0.0, 0.0, 0.0, 0.0, 0.0, 0.0, 0.0, 0.0, 0.0, 0.0, 0.0, 0.0, 0.0, 0.0, 0.0, 0.0, 0.0, 0.0, 0.0, 0.0, 0.0, 0.0, 0.0, 0.0, 0.0, 0.0, 0.0, 0.0, 0.0, 0.0, 0.0, 0.0, 0.0, 0.0, 0.0, 0.0, 0.0, 0.0, 0.0, 0.0, 0.0, 0.0, 0.0, 0.0, 0.0, 0.0, 0.0, 0.0, 0.0, 0.0, 0.0, 0.0, 0.0, 0.0, 0.0, 0.0, 0.0, 0.0, 0.0, 0.0, 0.0, 0.0, 0.0, 0.0, 0.0, 0.0, 0.0, 0.0, 0.0, 0.0, 0.0, 0.0, 0.0, 0.0, 0.0, 0.0, 0.0, 0.0, 0.0, 0.0, 0.0, 0.0, 0.0, 0.0, 0.0, 0.0, 0.0, 0.0, 0.0, 0.0, 0.0, 0.0, 0.0, 0.0, 0.0, 0.0, 0.0, 0.0, 0.0, 0.0, 0.0, 0.0, 0.0, 0.0, 0.0, 0.0, 0.0, 0.0, 0.0, 0.0, 0.0, 0.0, 0.0, 0.0, 0.0, 0.0, 0.0, 0.0, 0.0, 0.0, 0.0, 0.0, 0.0, 0.0, 0.0, 0.0, 0.0, 0.0, 0.0, 0.0, 0.0, 0.0, 0.0, 0.0, 0.0, 0.0, 0.0, 0.0, 0.0, 0.0, 0.0, 0.0, 0.0, 0.0, 0.0, 0.0, 0.0, 0.0, 0.0, 0.0, 0.0, 0.0, 0.0, 0.0, 0.0, 0.0, 0.0, 0.0, 0.0, 0.0, 0.0, 0.0, 0.0, 0.0, 0.0, 0.0, 0.0, 0.0, 0.0, 0.0, 0.0, 0.0, 0.0, 0.0, 0.0, 0.0, 0.0, 0.0, 0.0, 0.0, 0.0, 0.0, 0.0, 0.0, 0.0, 0.0, 0.0, 0.0, 0.0, 0.0, 0.0, 0.0, 0.0, 0.0, 0.0, 0.0, 0.0, 0.0, 0.0, 0.0, 0.0, 0.0, 0.0, 0.0, 0.0, 0.0, 0.0, 0.0, 0.0, 0.0, 0.0, 0.0, 0.0, 0.0, 0.0, 0.0, 0.0, 0.0, 0.0, 0.0, 0.0, 0.0, 0.0, 0.0, 0.0, 0.0, 0.0, 0.0, 0.0, 0.0, 0.0, 0.0, 0.0, 0.0, 0.0, 0.0, 0.0, 0.0, 0.0, 0.0, 0.0, 0.0, 0.0, 0.0, 0.0, 0.0, 0.0, 0.0, 0.0, 0.0, 0.0, 0.0, 0.0, 0.0, 0.0, 0.0, 0.0, 0.0, 0.0, 0.0, 0.0, 0.0, 0.0, 0.0, 0.0, 0.0, 0.0, 0.0, 0.0, 0.0, 0.0, 0.0, 0.0, 0.0, 0.0, 0.0, 0.0, 0.0, 0.0, 0.0, 0.0, 0.0, 0.0, 0.0, 0.0, 0.0, 0.0, 0.0, 0.0, 0.0, 0.0, 0.0, 0.0, 0.0, 0.0, 0.0, 0.0, 0.0, 0.0, 0.0, 0.0, 0.0, 0.0, 0.0, 0.0, 0.0, 0.0, 0.0, 0.0, 0.0, 0.0, 0.0, 0.0, 0.0, 0.0, 0.0, 0.0, 0.0, 0.0, 0.0, 0.0, 0.0, 0.0, 0.0, 0.0, 0.0, 0.0, 0.0, 0.0, 0.0, 0.0, 0.0, 0.0, 0.0, 0.0, 0.0, 0.0, 0.0, 0.0, 0.0, 0.0, 0.0, 0.0, 0.0, 0.0, 0.0, 0.0, 0.0, 0.0, 0.0, 0.0, 0.0, 0.0, 0.0, 0.0, 0.0, 0.0, 0.0, 0.0, 0.0, 0.0, 0.0, 0.0, 0.0, 0.0, 0.0, 0.0, 0.0, 0.0, 0.0, 0.0, 0.0, 0.0, 0.0, 0.0, 0.0, 0.0, 0.0, 0.0, 0.0, 0.0, 0.0, 0.0, 0.0, 0.0, 0.0, 0.0, 0.0, 0.0, 0.0, 0.0, 0.0, 0.0, 0.0, 0.0, 0.0, 0.0, 0.0, 0.0, 0.0, 0.0, 0.0, 0.0, 0.0, 0.0, 0.0, 0.0, 0.0, 0.0, 0.0, 0.0, 0.0, 0.0, 0.0, 0.0, 0.0, 0.0, 0.0, 0.0, 0.0, 0.0, 0.0, 0.0, 0.0, 0.0, 0.0, 0.0, 0.0, 0.0, 0.0, 0.0, 0.0, 0.0, 0.0, 0.0, 0.0, 0.0, 0.0, 0.0, 0.0, 0.0, 0.0, 0.0, 0.0, 0.0, 0.0, 0.0, 0.0, 0.0, 0.0, 0.0, 0.0, 0.0, 0.0, 0.0, 0.0, 0.0, 0.0, 0.0, 0.0, 0.0, 0.0, 0.0, 0.0, 0.0, 0.0, 0.0, 0.0, 0.0, 0.0, 0.0, 0.0, 0.0, 0.0, 0.0, 0.0, 0.0, 0.0, 0.0, 0.0, 0.0, 0.0, 0.0, 0.0, 0.0, 0.0, 0.0, 0.0, 0.0, 0.0, 0.0, 0.0, 0.0, 0.0, 0.0, 0.0, 0.0, 0.0, 0.0, 0.0, 0.0, 0.0, 0.0, 0.0, 0.0, 0.0, 0.0, 0.0, 0.0, 0.0, 0.0, 0.0, 0.0, 0.0, 0.0, 0.0, 0.0, 0.0, 0.0, 0.0, 0.0, 0.0, 0.0, 0.0, 0.0, 0.0, 0.0, 0.0, 0.0, 0.0, 0.0, 0.0, 0.0, 0.0, 0.0, 0.0, 0.0, 0.0, 0.0, 0.0, 0.0, 0.0, 0.0, 0.0, 0.0, 0.0, 0.0, 0.0, 0.0, 0.0, 0.0, 0.0, 0.0, 0.0, 0.0, 0.0, 0.0, 0.0, 0.0, 0.0, 0.0, 0.0, 0.0, 0.0, 0.0, 0.0, 0.0, 0.0, 0.0, 0.0, 0.0, 0.0, 0.0, 0.0, 0.0, 0.0, 0.0, 0.0, 0.0, 0.0, 0.0, 0.0, 0.0, 0.0, 0.0, 0.0, 0.0, 0.0, 0.0, 0.0, 0.0, 0.0, 0.0, 0.0, 0.0, 0.0, 0.0, 0.0, 0.0, 0.0, 0.0, 0.0, 0.0, 0.0, 0.0, 0.0, 0.0, 0.0, 0.0, 0.0, 0.0, 0.0, 0.0, 0.0, 0.0, 0.0, 0.0, 0.0, 0.0, 0.0, 0.0, 0.0, 0.0, 0.0, 0.0, 0.0, 0.0, 0.0, 0.0, 0.0, 0.0, 0.0, 0.0, 0.0, 0.0, 0.0, 0.0, 0.0, 0.0, 0.0, 0.0, 0.0, 0.0, 0.0, 0.0, 0.0, 0.0, 0.0, 0.0, 0.0, 0.0, 0.0, 0.0, 0.0, 0.0, 0.0, 0.0, 0.0, 0.0, 0.0, 0.0, 0.0, 0.0, 0.0, 0.0, 0.0, 0.0, 0.0, 0.0, 0.0, 0.0, 0.0, 0.0, 0.0, 0.0, 0.0, 0.0, 0.0, 0.0, 0.0, 0.0, 0.0, 0.0, 0.0, 0.0, 0.0, 0.0, 0.0, 0.0, 0.0, 0.0, 0.0, 0.0, 0.0, 0.0, 0.0, 0.0, 0.0, 0.0, 0.0, 0.0, 0.0, 0.0, 0.0, 0.0, 0.0, 0.0, 0.0, 0.0, 0.0, 0.0, 0.0, 0.0, 0.0, 0.0, 0.0, 0.0, 0.0, 0.0, 0.0, 0.0, 0.0, 0.0, 0.0, 0.0, 0.0, 0.0, 0.0, 0.0, 0.0, 0.0, 0.0, 0.0, 0.0, 0.0, 0.0, 0.0, 0.0, 0.0, 0.0, 0.0, 0.0, 0.0, 0.0, 0.0, 0.0, 0.0, 0.0, 0.0, 0.0, 0.0, 0.0, 0.0, 0.0, 0.0, 0.0, 0.0, 0.0, 0.0, 0.0, 0.0, 0.0, 0.0, 0.0, 0.0, 0.0, 0.0, 0.0, 0.0, 0.0, 0.0, 0.0, 0.0, 0.0, 0.0, 0.0, 0.0, 0.0, 0.0, 0.0, 0.0, 0.0, 0.0, 0.0, 0.0, 0.0, 0.0, 0.0, 0.0, 0.0, 0.0, 0.0, 0.0, 0.0, 0.0, 0.0, 0.0, 0.0, 0.0, 0.0, 0.0, 0.0, 0.0, 0.0, 0.0, 0.0, 0.0, 0.0, 0.0, 0.0, 0.0, 0.0, 0.0, 0.0, 0.0, 0.0, 0.0, 0.0, 0.0, 0.0, 0.0, 0.0, 0.0, 0.0, 0.0, 0.0, 0.0, 0.0, 0.0, 0.0, 0.0, 0.0, 0.0, 0.0, 0.0, 0.0, 0.0, 0.0, 0.0, 0.0, 0.0, 0.0, 0.0, 0.0, 0.0, 0.0, 0.0, 0.0, 0.0, 0.0, 0.0, 0.0, 0.0, 0.0, 0.0, 0.0, 0.0, 0.0, 0.0, 0.0, 0.0, 0.0, 0.0, 0.0, 0.0, 0.0, 0.0, 0.0, 0.0, 0.0, 0.0, 0.0, 0.0, 0.0, 0.0, 0.0, 0.0, 0.0, 0.0, 0.0, 0.0, 0.0, 0.0, 0.0, 0.0, 0.0, 0.0, 0.0, 0.0, 0.0, 0.0, 0.0, 0.0, 0.0, 0.0, 0.0, 0.0, 0.0, 0.0, 0.0, 0.0, 0.0, 0.0, 0.0, 0.0, 0.0, 0.0, 0.0, 0.0, 0.0, 0.0, 0.0, 0.0, 0.0, 0.0, 0.0, 0.0, 0.0, 0.0, 0.0, 0.0, 0.0, 0.0, 0.0])
_uv = me_plane_006.uv_layers.new(name='UVMap.002')
_uv.uv.foreach_set('vector', [0.0, 0.0, 0.0, 0.0, 0.0, 0.0, 0.0, 0.0, 0.0, 0.0, 0.0, 0.0, 0.0, 0.0, 0.0, 0.0, 0.0, 0.0, 0.0, 0.0, 0.0, 0.0, 0.0, 0.0, 0.0, 0.0, 0.0, 0.0, 0.0, 0.0, 0.0, 0.0, 0.0, 0.0, 0.0, 0.0, 0.0, 0.0, 0.0, 0.0, 0.0, 0.0, 0.0, 0.0, 0.0, 0.0, 0.0, 0.0, 0.0, 0.0, 0.0, 0.0, 0.0, 0.0, 0.0, 0.0, 0.0, 0.0, 0.0, 0.0, 0.0, 0.0, 0.0, 0.0, 0.0, 0.0, 0.0, 0.0, 0.0, 0.0, 0.0, 0.0, 0.0, 0.0, 0.0, 0.0, 0.0, 0.0, 0.0, 0.0, 0.0, 0.0, 0.0, 0.0, 0.0, 0.0, 0.0, 0.0, 0.0, 0.0, 0.0, 0.0, 0.0, 0.0, 0.0, 0.0, 0.0, 0.0, 0.0, 0.0, 0.0, 0.0, 0.0, 0.0, 0.0, 0.0, 0.0, 0.0, 0.0, 0.0, 0.0, 0.0, 0.0, 0.0, 0.0, 0.0, 0.0, 0.0, 0.0, 0.0, 0.0, 0.0, 0.0, 0.0, 0.0, 0.0, 0.0, 0.0, 0.0, 0.0, 0.0, 0.0, 0.0, 0.0, 0.0, 0.0, 0.0, 0.0, 0.0, 0.0, 0.0, 0.0, 0.0, 0.0, 0.0, 0.0, 0.0, 0.0, 0.0, 0.0, 0.0, 0.0, 0.0, 0.0, 0.0, 0.0, 0.0, 0.0, 0.0, 0.0, 0.0, 0.0, 0.0, 0.0, 0.0, 0.0, 0.0, 0.0, 0.0, 0.0, 0.0, 0.0, 0.0, 0.0, 0.0, 0.0, 0.0, 0.0, 0.0, 0.0, 0.0, 0.0, 0.0, 0.0, 0.0, 0.0, 0.0, 0.0, 0.0, 0.0, 0.0, 0.0, 0.0, 0.0, 0.0, 0.0, 0.0, 0.0, 0.0, 0.0, 0.0, 0.0, 0.0, 0.0, 0.0, 0.0, 0.0, 0.0, 0.0, 0.0, 0.0, 0.0, 0.0, 0.0, 0.0, 0.0, 0.0, 0.0, 0.0, 0.0, 0.0, 0.0, 0.0, 0.0, 0.0, 0.0, 0.0, 0.0, 0.0, 0.0, 0.0, 0.0, 0.0, 0.0, 0.0, 0.0, 0.0, 0.0, 0.0, 0.0, 0.0, 0.0, 0.0, 0.0, 0.0, 0.0, 0.0, 0.0, 0.0, 0.0, 0.0, 0.0, 0.0, 0.0, 0.0, 0.0, 0.0, 0.0, 0.0, 0.0, 0.0, 0.0, 0.0, 0.0, 0.0, 0.0, 0.0, 0.0, 0.0, 0.0, 0.0, 0.0, 0.0, 0.0, 0.0, 0.0, 0.0, 0.0, 0.0, 0.0, 0.0, 0.0, 0.0, 0.0, 0.0, 0.0, 0.0, 0.0, 0.0, 0.0, 0.0, 0.0, 0.0, 0.0, 0.0, 0.0, 0.0, 0.0, 0.0, 0.0, 0.0, 0.0, 0.0, 0.0, 0.0, 0.0, 0.0, 0.0, 0.0, 0.0, 0.0, 0.0, 0.0, 0.0, 0.0, 0.0, 0.0, 0.0, 0.0, 0.0, 0.0, 0.0, 0.0, 0.0, 0.0, 0.0, 0.0, 0.0, 0.0, 0.0, 0.0, 0.0, 0.0, 0.0, 0.0, 0.0, 0.0, 0.0, 0.0, 0.0, 0.0, 0.0, 0.0, 0.0, 0.0, 0.0, 0.0, 0.0, 0.0, 0.0, 0.0, 0.0, 0.0, 0.0, 0.0, 0.0, 0.0, 0.0, 0.0, 0.0, 0.0, 0.0, 0.0, 0.0, 0.0, 0.0, 0.0, 0.0, 0.0, 0.0, 0.0, 0.0, 0.0, 0.0, 0.0, 0.0, 0.0, 0.0, 0.0, 0.0, 0.0, 0.0, 0.0, 0.0, 0.0, 0.0, 0.0, 0.0, 0.0, 0.0, 0.0, 0.0, 0.0, 0.0, 0.0, 0.0, 0.0, 0.0, 0.0, 0.0, 0.0, 0.0, 0.0, 0.0, 0.0, 0.0, 0.0, 0.0, 0.0, 0.0, 0.0, 0.0, 0.0, 0.0, 0.0, 0.0, 0.0, 0.0, 0.0, 0.0, 0.0, 0.0, 0.0, 0.0, 0.0, 0.0, 0.0, 0.0, 0.0, 0.0, 0.0, 0.0, 0.0, 0.0, 0.0, 0.0, 0.0, 0.0, 0.0, 0.0, 0.0, 0.0, 0.0, 0.0, 0.0, 0.0, 0.0, 0.0, 0.0, 0.0, 0.0, 0.0, 0.0, 0.0, 0.0, 0.0, 0.0, 0.0, 0.0, 0.0, 0.0, 0.0, 0.0, 0.0, 0.0, 0.0, 0.0, 0.0, 0.0, 0.0, 0.0, 0.0, 0.0, 0.0, 0.0, 0.0, 0.0, 0.0, 0.0, 0.0, 0.0, 0.0, 0.0, 0.0, 0.0, 0.0, 0.0, 0.0, 0.0, 0.0, 0.0, 0.0, 0.0, 0.0, 0.0, 0.0, 0.0, 0.0, 0.0, 0.0, 0.0, 0.0, 0.0, 0.0, 0.0, 0.0, 0.0, 0.0, 0.0, 0.0, 0.0, 0.0, 0.0, 0.0, 0.0, 0.0, 0.0, 0.0, 0.0, 0.0, 0.0, 0.0, 0.0, 0.0, 0.0, 0.0, 0.0, 0.0, 0.0, 0.0, 0.0, 0.0, 0.0, 0.0, 0.0, 0.0, 0.0, 0.0, 0.0, 0.0, 0.0, 0.0, 0.0, 0.0, 0.0, 0.0, 0.0, 0.0, 0.0, 0.0, 0.0, 0.0, 0.0, 0.0, 0.0, 0.0, 0.0, 0.0, 0.0, 0.0, 0.0, 0.0, 0.0, 0.0, 0.0, 0.0, 0.0, 0.0, 0.0, 0.0, 0.0, 0.0, 0.0, 0.0, 0.0, 0.0, 0.0, 0.0, 0.0, 0.0, 0.0, 0.0, 0.0, 0.0, 0.0, 0.0, 0.0, 0.0, 0.0, 0.0, 0.0, 0.0, 0.0, 0.0, 0.0, 0.0, 0.0, 0.0, 0.0, 0.0, 0.0, 0.0, 0.0, 0.0, 0.0, 0.0, 0.0, 0.0, 0.0, 0.0, 0.0, 0.0, 0.0, 0.0, 0.0, 0.0, 0.0, 0.0, 0.0, 0.0, 0.0, 0.0, 0.0, 0.0, 0.0, 0.0, 0.0, 0.0, 0.0, 0.0, 0.0, 0.0, 0.0, 0.0, 0.0, 0.0, 0.0, 0.0, 0.0, 0.0, 0.0, 0.0, 0.0, 0.0, 0.0, 0.0, 0.0, 0.0, 0.0, 0.0, 0.0, 0.0, 0.0, 0.0, 0.0, 0.0, 0.0, 0.0, 0.0, 0.0, 0.0, 0.0, 0.0, 0.0, 0.0, 0.0, 0.0, 0.0, 0.0, 0.0, 0.0, 0.0, 0.0, 0.0, 0.0, 0.0, 0.0, 0.0, 0.0, 0.0, 0.0, 0.0, 0.0, 0.0, 0.0, 0.0, 0.0, 0.0, 0.0, 0.0, 0.0, 0.0, 0.0, 0.0, 0.0, 0.0, 0.0, 0.0, 0.0, 0.0, 0.0, 0.0, 0.0, 0.0, 0.0, 0.0, 0.0, 0.0, 0.0, 0.0, 0.0, 0.0, 0.0, 0.0, 0.0, 0.0, 0.0, 0.0, 0.0, 0.0, 0.0, 0.0, 0.0, 0.0, 0.0, 0.0, 0.0, 0.0, 0.0, 0.0, 0.0, 0.0, 0.0, 0.0, 0.0, 0.0, 0.0, 0.0, 0.0, 0.0, 0.0, 0.0, 0.0, 0.0, 0.0, 0.0, 0.0, 0.0, 0.0, 0.0, 0.0, 0.0, 0.0, 0.0, 0.0, 0.0, 0.0, 0.0, 0.0, 0.0, 0.0, 0.0, 0.0, 0.0, 0.0, 0.0, 0.0, 0.0, 0.0, 0.0, 0.0, 0.0, 0.0, 0.0, 0.0, 0.0, 0.0, 0.0, 0.0, 0.0, 0.0, 0.0, 0.0, 0.0, 0.0, 0.0, 0.0, 0.0, 0.0, 0.0, 0.0, 0.0, 0.0, 0.0, 0.0, 0.0, 0.0, 0.0, 0.0, 0.0, 0.0, 0.0, 0.0, 0.0, 0.0, 0.0, 0.0, 0.0, 0.0, 0.0, 0.0, 0.0, 0.0, 0.0, 0.0, 0.0, 0.0, 0.0, 0.0, 0.0, 0.0, 0.0, 0.0, 0.0, 0.0, 0.0, 0.0, 0.0, 0.0, 0.0, 0.0, 0.0, 0.0, 0.0, 0.0, 0.0, 0.0, 0.0, 0.0, 0.0, 0.0, 0.0, 0.0, 0.0, 0.0, 0.0, 0.0, 0.0, 0.0, 0.0, 0.0, 0.0, 0.0, 0.0, 0.0, 0.0, 0.0, 0.0, 0.0, 0.0, 0.0, 0.0, 0.0, 0.0, 0.0, 0.0, 0.0, 0.0, 0.0, 0.0, 0.0, 0.0, 0.0, 0.0, 0.0, 0.0, 0.0, 0.0, 0.0, 0.0, 0.0, 0.0, 0.0, 0.0, 0.0, 0.0, 0.0, 0.0, 0.0, 0.0, 0.0, 0.0, 0.0, 0.0, 0.0, 0.0, 0.0, 0.0, 0.0, 0.0, 0.0, 0.0, 0.0, 0.0, 0.0, 0.0, 0.0, 0.0, 0.0, 0.0, 0.0, 0.0, 0.0, 0.0, 0.0, 0.0, 0.0, 0.0, 0.0, 0.0, 0.0, 0.0, 0.0, 0.0, 0.0, 0.0, 0.0, 0.0, 0.0, 0.0, 0.0, 0.0, 0.0, 0.0, 0.0, 0.0, 0.0, 0.0, 0.0, 0.0, 0.0, 0.0, 0.0, 0.0, 0.0, 0.0, 0.0, 0.0, 0.0, 0.0, 0.0, 0.0, 0.0, 0.0, 0.0, 0.0, 0.0, 0.0, 0.0, 0.0, 0.0, 0.0, 0.0, 0.0, 0.0, 0.0, 0.0, 0.0, 0.0, 0.0, 0.0, 0.0, 0.0, 0.0, 0.0, 0.0, 0.0, 0.0, 0.0, 0.0, 0.0, 0.0, 0.0, 0.0, 0.0, 0.0, 0.0, 0.0, 0.0, 0.0, 0.0, 0.0])
_uv = me_plane_006.uv_layers.new(name='UVMap.003')
_uv.uv.foreach_set('vector', [0.2567, 0.5377, 0.2474, 0.4546, 0.3197, 0.4634, 0.3202, 0.533, 0.3202, 0.533, 0.3197, 0.4634, 0.3863, 0.44, 0.4461, 0.4596, 0.2272, 0.4347, 0.2347, 0.3907, 0.2926, 0.3916, 0.2875, 0.4341, 0.2875, 0.4341, 0.2926, 0.3916, 0.3048, 0.3713, 0.3687, 0.4269, 0.201, 0.4233, 0.2055, 0.3766, 0.2347, 0.3907, 0.2272, 0.4347, 0.3338, 0.6498, 0.2894, 0.5603, 0.3613, 0.5628, 0.3932, 0.6301, 0.3932, 0.6301, 0.3613, 0.5628, 0.4187, 0.5469, 0.4352, 0.6055, 0.2041, 0.5369, 0.1778, 0.4304, 0.2474, 0.4546, 0.2567, 0.5377, 0.2728, 0.6538, 0.2243, 0.5498, 0.2894, 0.5603, 0.3338, 0.6498, 0.4314, 0.7381, 0.371, 0.6736, 0.4364, 0.6424, 0.4756, 0.6869, 0.4756, 0.6869, 0.4364, 0.6424, 0.4908, 0.5875, 0.5568, 0.5885, 0.3764, 0.775, 0.2939, 0.6769, 0.371, 0.6736, 0.4314, 0.7381, 0.5417, 0.7699, 0.4766, 0.7381, 0.5284, 0.6855, 0.5727, 0.6912, 0.5727, 0.6912, 0.5284, 0.6855, 0.5568, 0.5885, 0.5991, 0.6317, 0.5087, 0.8389, 0.4049, 0.7769, 0.4766, 0.7381, 0.5417, 0.7699, 0.6503, 0.7581, 0.5862, 0.7628, 0.6033, 0.6887, 0.6429, 0.6858, 0.6429, 0.6858, 0.6033, 0.6887, 0.5991, 0.6317, 0.6441, 0.6489, 0.6274, 0.8181, 0.5343, 0.8282, 0.5862, 0.7628, 0.6503, 0.7581, 0.7036, 0.6671, 0.6612, 0.7035, 0.6574, 0.6674, 0.7047, 0.618, 0.7047, 0.618, 0.6574, 0.6674, 0.6441, 0.6489, 0.6775, 0.5768, 0.6814, 0.764, 0.6577, 0.7772, 0.6728, 0.7306, 0.6868, 0.7042, 0.4826, 0.573, 0.5112, 0.4759, 0.5256, 0.4994, 0.4922, 0.5679, 0.4461, 0.4596, 0.3863, 0.44, 0.395, 0.4179, 0.4455, 0.4524, 0.5612, 0.5157, 0.6168, 0.5459, 0.5893, 0.5492, 0.5692, 0.5395, 0.3687, 0.4269, 0.3048, 0.3713, 0.3114, 0.3634, 0.384, 0.4123, 0.6775, 0.5768, 0.6441, 0.6489, 0.6196, 0.6025, 0.6418, 0.5531, 0.6441, 0.6489, 0.5991, 0.6317, 0.5978, 0.5943, 0.6196, 0.6025, 0.5991, 0.6317, 0.5568, 0.5885, 0.544, 0.5751, 0.5978, 0.5943, 0.5978, 0.5943, 0.6168, 0.5459, 0.6418, 0.5531, 0.6196, 0.6025, 0.212, 0.3377, 0.2145, 0.3237, 0.2388, 0.3299, 0.2639, 0.3509, 0.2639, 0.3509, 0.2388, 0.3299, 0.2453, 0.3206, 0.2828, 0.3371, 0.1872, 0.3216, 0.191, 0.2994, 0.2145, 0.3237, 0.212, 0.3377, 0.3048, 0.3713, 0.2639, 0.3509, 0.2828, 0.3371, 0.3114, 0.3634, 0.3863, 0.44, 0.3687, 0.4269, 0.384, 0.4123, 0.395, 0.4179, 0.4352, 0.6055, 0.4187, 0.5469, 0.457, 0.5051, 0.4826, 0.573, 0.457, 0.5051, 0.4461, 0.4596, 0.4455, 0.4524, 0.4776, 0.4697, 0.5568, 0.5885, 0.4908, 0.5875, 0.4826, 0.573, 0.544, 0.5751, 0.5612, 0.5157, 0.5112, 0.4759, 0.507, 0.462, 0.5658, 0.4904, 0.395, 0.4179, 0.384, 0.4123, 0.3927, 0.3888, 0.4062, 0.3962, 0.384, 0.4123, 0.3114, 0.3634, 0.3372, 0.3515, 0.3927, 0.3888, 0.5112, 0.4759, 0.4776, 0.4697, 0.4815, 0.448, 0.507, 0.462, 0.2828, 0.3371, 0.2453, 0.3206, 0.269, 0.3061, 0.301, 0.3256, 0.3114, 0.3634, 0.2828, 0.3371, 0.301, 0.3256, 0.3372, 0.3515, 0.4776, 0.4697, 0.4455, 0.4524, 0.4591, 0.4296, 0.4815, 0.448, 0.6168, 0.5459, 0.5612, 0.5157, 0.5658, 0.4904, 0.629, 0.5245, 0.4455, 0.4524, 0.395, 0.4179, 0.4062, 0.3962, 0.4591, 0.4296, 0.1726, 0.4018, 0.1772, 0.3489, 0.2055, 0.3766, 0.201, 0.4233, 0.1949, 0.2761, 0.223, 0.3018, 0.2145, 0.3237, 0.191, 0.2994, 0.2145, 0.3237, 0.223, 0.3018, 0.2453, 0.3206, 0.2388, 0.3299, 0.269, 0.3061, 0.2453, 0.3206, 0.223, 0.3018, 0.2394, 0.2867, 0.1949, 0.2761, 0.1868, 0.2469, 0.2394, 0.2867, 0.223, 0.3018, 0.6868, 0.7042, 0.6728, 0.7306, 0.6612, 0.7035, 0.7036, 0.6671, 0.544, 0.5751, 0.4826, 0.573, 0.4922, 0.5679, 0.5193, 0.5713, 0.5612, 0.5157, 0.544, 0.5751, 0.5193, 0.5713, 0.559, 0.5176, 0.5112, 0.4759, 0.5612, 0.5157, 0.559, 0.5176, 0.5256, 0.4994, 0.4826, 0.573, 0.457, 0.5051, 0.4582, 0.5036, 0.4681, 0.5253, 0.457, 0.5051, 0.4776, 0.4697, 0.4847, 0.4807, 0.4582, 0.5036, 0.4776, 0.4697, 0.5112, 0.4759, 0.5098, 0.4826, 0.4847, 0.4807, 0.5112, 0.4759, 0.4826, 0.573, 0.4681, 0.5253, 0.5098, 0.4826, 0.6168, 0.5459, 0.5978, 0.5943, 0.5692, 0.5823, 0.5893, 0.5492, 0.544, 0.5751, 0.5612, 0.5157, 0.5692, 0.5395, 0.5551, 0.5708, 0.5978, 0.5943, 0.544, 0.5751, 0.5551, 0.5708, 0.5692, 0.5823, 0.2567, 0.5377, 0.3202, 0.533, 0.3197, 0.4634, 0.2474, 0.4546, 0.3202, 0.533, 0.4461, 0.4596, 0.3863, 0.44, 0.3197, 0.4634, 0.2272, 0.4347, 0.2875, 0.4341, 0.2926, 0.3916, 0.2347, 0.3907, 0.2875, 0.4341, 0.3687, 0.4269, 0.3048, 0.3713, 0.2926, 0.3916, 0.201, 0.4233, 0.2272, 0.4347, 0.2347, 0.3907, 0.2055, 0.3766, 0.3338, 0.6498, 0.3932, 0.6301, 0.3613, 0.5628, 0.2894, 0.5603, 0.3932, 0.6301, 0.4352, 0.6055, 0.4187, 0.5469, 0.3613, 0.5628, 0.2041, 0.5369, 0.2567, 0.5377, 0.2474, 0.4546, 0.1778, 0.4304, 0.2728, 0.6538, 0.3338, 0.6498, 0.2894, 0.5603, 0.2243, 0.5498, 0.4314, 0.7381, 0.4756, 0.6869, 0.4364, 0.6424, 0.371, 0.6736, 0.4756, 0.6869, 0.5568, 0.5885, 0.4908, 0.5875, 0.4364, 0.6424, 0.3764, 0.775, 0.4314, 0.7381, 0.371, 0.6736, 0.2939, 0.6769, 0.5417, 0.7699, 0.5727, 0.6912, 0.5284, 0.6855, 0.4766, 0.7381, 0.5727, 0.6912, 0.5991, 0.6317, 0.5568, 0.5885, 0.5284, 0.6855, 0.5087, 0.8389, 0.5417, 0.7699, 0.4766, 0.7381, 0.4049, 0.7769, 0.6503, 0.7581, 0.6429, 0.6858, 0.6033, 0.6887, 0.5862, 0.7628, 0.6429, 0.6858, 0.6441, 0.6489, 0.5991, 0.6317, 0.6033, 0.6887, 0.6274, 0.8181, 0.6503, 0.7581, 0.5862, 0.7628, 0.5343, 0.8282, 0.7036, 0.6671, 0.7047, 0.618, 0.6574, 0.6674, 0.6612, 0.7035, 0.7047, 0.618, 0.6775, 0.5768, 0.6441, 0.6489, 0.6574, 0.6674, 0.6814, 0.764, 0.6868, 0.7042, 0.6728, 0.7306, 0.6577, 0.7772, 0.4826, 0.573, 0.4922, 0.5679, 0.5256, 0.4994, 0.5112, 0.4759, 0.4461, 0.4596, 0.4455, 0.4524, 0.395, 0.4179, 0.3863, 0.44, 0.5612, 0.5157, 0.5692, 0.5395, 0.5893, 0.5492, 0.6168, 0.5459, 0.3687, 0.4269, 0.384, 0.4123, 0.3114, 0.3634, 0.3048, 0.3713, 0.6775, 0.5768, 0.6418, 0.5531, 0.6196, 0.6025, 0.6441, 0.6489, 0.6441, 0.6489, 0.6196, 0.6025, 0.5978, 0.5943, 0.5991, 0.6317, 0.5991, 0.6317, 0.5978, 0.5943, 0.544, 0.5751, 0.5568, 0.5885, 0.5978, 0.5943, 0.6196, 0.6025, 0.6418, 0.5531, 0.6168, 0.5459, 0.212, 0.3377, 0.2639, 0.3509, 0.2388, 0.3299, 0.2145, 0.3237, 0.2639, 0.3509, 0.2828, 0.3371, 0.2453, 0.3206, 0.2388, 0.3299, 0.1872, 0.3216, 0.212, 0.3377, 0.2145, 0.3237, 0.191, 0.2994, 0.3048, 0.3713, 0.3114, 0.3634, 0.2828, 0.3371, 0.2639, 0.3509, 0.3863, 0.44, 0.395, 0.4179, 0.384, 0.4123, 0.3687, 0.4269, 0.4352, 0.6055, 0.4826, 0.573, 0.457, 0.5051, 0.4187, 0.5469, 0.457, 0.5051, 0.4776, 0.4697, 0.4455, 0.4524, 0.4461, 0.4596, 0.5568, 0.5885, 0.544, 0.5751, 0.4826, 0.573, 0.4908, 0.5875, 0.5612, 0.5157, 0.5658, 0.4904, 0.507, 0.462, 0.5112, 0.4759, 0.395, 0.4179, 0.4062, 0.3962, 0.3927, 0.3888, 0.384, 0.4123, 0.384, 0.4123, 0.3927, 0.3888, 0.3372, 0.3515, 0.3114, 0.3634, 0.5112, 0.4759, 0.507, 0.462, 0.4815, 0.448, 0.4776, 0.4697, 0.2828, 0.3371, 0.301, 0.3256, 0.269, 0.3061, 0.2453, 0.3206, 0.3114, 0.3634, 0.3372, 0.3515, 0.301, 0.3256, 0.2828, 0.3371, 0.4776, 0.4697, 0.4815, 0.448, 0.4591, 0.4296, 0.4455, 0.4524, 0.6168, 0.5459, 0.629, 0.5245, 0.5658, 0.4904, 0.5612, 0.5157, 0.4455, 0.4524, 0.4591, 0.4296, 0.4062, 0.3962, 0.395, 0.4179, 0.1726, 0.4018, 0.201, 0.4233, 0.2055, 0.3766, 0.1772, 0.3489, 0.1949, 0.2761, 0.191, 0.2994, 0.2145, 0.3237, 0.223, 0.3018, 0.2145, 0.3237, 0.2388, 0.3299, 0.2453, 0.3206, 0.223, 0.3018, 0.269, 0.3061, 0.2394, 0.2867, 0.223, 0.3018, 0.2453, 0.3206, 0.1949, 0.2761, 0.223, 0.3018, 0.2394, 0.2867, 0.1868, 0.2469, 0.6868, 0.7042, 0.7036, 0.6671, 0.6612, 0.7035, 0.6728, 0.7306, 0.544, 0.5751, 0.5193, 0.5713, 0.4922, 0.5679, 0.4826, 0.573, 0.5612, 0.5157, 0.559, 0.5176, 0.5193, 0.5713, 0.544, 0.5751, 0.5112, 0.4759, 0.5256, 0.4994, 0.559, 0.5176, 0.5612, 0.5157, 0.4826, 0.573, 0.4681, 0.5253, 0.4582, 0.5036, 0.457, 0.5051, 0.457, 0.5051, 0.4582, 0.5036, 0.4847, 0.4807, 0.4776, 0.4697, 0.4776, 0.4697, 0.4847, 0.4807, 0.5098, 0.4826, 0.5112, 0.4759, 0.5112, 0.4759, 0.5098, 0.4826, 0.4681, 0.5253, 0.4826, 0.573, 0.6168, 0.5459, 0.5893, 0.5492, 0.5692, 0.5823, 0.5978, 0.5943, 0.544, 0.5751, 0.5551, 0.5708, 0.5692, 0.5395, 0.5612, 0.5157, 0.5978, 0.5943, 0.5692, 0.5823, 0.5551, 0.5708, 0.544, 0.5751])
me_plane_006.materials.append(mat_matplanta)
me_plane_006.materials.append(None)
me_plane_006.use_remesh_preserve_volume = False
me_plane_006.use_remesh_preserve_attributes = False
me_plane_006.use_mirror_vertex_groups = False
me_plane_006.update()

# ---- curves / text
cu_plane_000 = bpy.data.curves.new('Plane.000', 'CURVE')
cu_plane_000.dimensions = '3D'
_sp = cu_plane_000.splines.new('POLY'); _sp.points.add(15)
_sp.points.foreach_set('co', [-0.0899, -0.03541, -0.05956, 0.0, 0.02704, -0.0448, -0.05956, 0.0, 0.146, -0.04408, -0.05956, 0.0, 0.2434, -0.03302, -0.05956, 0.0, 0.3009, -0.008433, -0.05956, 0.0, 0.292, 0.02812, -0.05956, 0.0, 0.2389, 0.07158, -0.05956, 0.0, 0.1485, 0.1078, -0.05956, 0.0, 0.04912, 0.1359, -0.05956, 0.0, -0.05317, 0.1405, -0.05956, 0.0, -0.1442, 0.1296, -0.05956, 0.0, -0.2162, 0.1069, -0.05956, 0.0, -0.2599, 0.07704, -0.05956, 0.0, -0.2661, 0.04508, -0.05956, 0.0, -0.239, 0.01284, -0.05956, 0.0, -0.1778, -0.01408, -0.05956, 0.0])
_sp.order_v = 0
_sp.resolution_u = 9
_sp.resolution_v = 0
_sp.use_cyclic_u = True
_sp.use_smooth = False
cu_plane_000.materials.append(mat_mat_tallo)
cu_plane_000.use_path_clamp = True
cu_plane_000.bevel_resolution = 0
cu_plane_000.resolution_u = 9
cu_plane_000.fill_mode = 'HALF'
cu_nurbspath = bpy.data.curves.new('NurbsPath', 'CURVE')
cu_nurbspath.dimensions = '3D'
_sp = cu_nurbspath.splines.new('NURBS'); _sp.points.add(2)
_sp.points.foreach_set('co', [0.0, 0.0, 0.0, 1.0, -1.882e-07, 4.307, 0.0, 1.0, -3.765e-07, 4.939, -6.551, 1.0])
_sp.points.foreach_set('radius', [0.2976, 0.2976, 0.8])
_sp.order_u = 3
_sp.order_v = 0
_sp.use_endpoint_u = True
cu_nurbspath.materials.append(mat_mat_tallo)
cu_nurbspath.use_path = True
cu_nurbspath.use_path_clamp = True
cu_nurbspath.bevel_mode = 'OBJECT'
cu_nurbspath.bevel_resolution = 0
cu_nurbspath.fill_mode = 'HALF'

# ---- objects
ob_ctrl_tallo_root = bpy.data.objects.new('ctrl_tallo_root', None)
ob_ctrl_tallo = bpy.data.objects.new('ctrl_tallo', None)
ob_empty_ctrl_hoja = bpy.data.objects.new('Empty_ctrl_hoja', None)
ob_plane_003 = bpy.data.objects.new('Plane.003', me_plane_006)
ob_plane_000 = bpy.data.objects.new('Plane.000', cu_plane_000)
ob_nurbspath = bpy.data.objects.new('NurbsPath', cu_nurbspath)
ob_lamp = bpy.data.objects.new('Lamp', light_lamp)
ob_camera = bpy.data.objects.new('Camera', cam_camera)

# ---- transforms, parenting, visibility, modifiers, constraints
ob_ctrl_tallo_root.location = (0.0, 0.0, 0.0)
ob_ctrl_tallo_root.delta_location = (-3.765e-07, 4.939, -6.551)
ob_ctrl_tallo_root.delta_rotation_euler = (1.571, -0.0, 0.0)
ob_ctrl_tallo_root.empty_display_type = 'CIRCLE'
ob_ctrl_tallo_root.empty_image_offset = (0.0, 0.0)
ob_ctrl_tallo_root.lineart.crease_threshold = 0.0
ob_ctrl_tallo.location = (0.0, 0.0, 0.0)
ob_ctrl_tallo.delta_location = (-1.882e-07, 4.307, 0.0)
ob_ctrl_tallo.empty_display_type = 'SPHERE'
ob_ctrl_tallo.empty_display_size = 0.34
ob_ctrl_tallo.empty_image_offset = (0.0, 0.0)
ob_ctrl_tallo.lineart.crease_threshold = 0.0
ob_empty_ctrl_hoja.location = (0.0, 0.0, 0.0)
ob_empty_ctrl_hoja.delta_location = (0.2026, -0.9024, 0.1212)
ob_empty_ctrl_hoja.empty_display_type = 'ARROWS'
ob_empty_ctrl_hoja.empty_display_size = 4.17
ob_empty_ctrl_hoja.empty_image_offset = (0.0, 0.0)
ob_empty_ctrl_hoja.lineart.crease_threshold = 0.0
_c = ob_empty_ctrl_hoja.constraints.new('LIMIT_ROTATION'); _c.name = 'Limit Rotation'
_c.owner_space = 'LOCAL'
_c.use_limit_x = True
_c.use_limit_y = True
_c.use_limit_z = True
_c.min_x = -1.309
_c.min_y = -0.5236
_c.min_z = -1.309
_c.max_x = 1.309
_c.max_y = 0.5236
_c.max_z = 1.309
_c.use_transform_limit = True
_c.use_legacy_behavior = True
ob_plane_003.parent = ob_empty_ctrl_hoja
ob_plane_003.location = (0.0, 0.0, 0.0)
ob_plane_003.lock_location = (True, True, True)
ob_plane_003.lock_rotation = (True, True, True)
ob_plane_003.lock_scale = (True, True, True)
ob_plane_003.hide_render = True
ob_plane_003.lineart.crease_threshold = 0.0
_m = ob_plane_003.modifiers.new('Subsurf', 'SUBSURF')
_m.uv_smooth = 'PRESERVE_CORNERS'
_m.quality = 1
_m.levels = 2
_m.render_levels = 1
_m.show_only_control_edges = False
_m = ob_plane_003.modifiers.new('Displace', 'DISPLACE')
_m.strength = 0.08
ob_plane_000.location = (0.0, 0.0, 0.0)
ob_plane_000.hide_render = True
ob_plane_000.lineart.crease_threshold = 0.0
ob_nurbspath.location = (0.0, 0.0, 0.0)
ob_nurbspath.lock_location = (True, True, True)
ob_nurbspath.lock_rotation = (True, True, True)
ob_nurbspath.lock_scale = (True, True, True)
ob_nurbspath.lineart.crease_threshold = 0.0
_m = ob_nurbspath.modifiers.new('Hook-Empty', 'HOOK')
_m.use_apply_on_spline = True
_m.matrix_inverse = ((-1.882e-07, -4.307, 0.0, 0.0), (4.307, -1.882e-07, 0.0, 0.0), (0.0, 0.0, 4.307, 0.0), (0.0, 0.0, 0.0, 1.0))
_m.object = ob_empty_ctrl_hoja
_m = ob_nurbspath.modifiers.new('Hook-ctrl_tallo', 'HOOK')
_m.use_apply_on_spline = True
_m.center = (-1.882e-07, 4.307, 0.0)
_m.matrix_inverse = ((1.0, 0.0, 0.0, 1.882e-07), (0.0, 1.0, 0.0, -4.307), (0.0, 0.0, 1.0, 0.0), (0.0, 0.0, 0.0, 1.0))
_m.object = ob_ctrl_tallo
_m = ob_nurbspath.modifiers.new('Hook-Empty.001', 'HOOK')
_m.use_apply_on_spline = True
_m.center = (-3.765e-07, 4.939, -6.551)
_m.matrix_inverse = ((1.0, 5.61e-15, 0.0, 3.765e-07), (0.0, 1.0, 0.0, -4.939), (0.0, 9.761e-08, 1.0, 6.551), (0.0, 0.0, 0.0, 1.0))
_m.object = ob_ctrl_tallo_root
_m.use_falloff_uniform = True
ob_lamp.location = (4.076, 1.005, 5.904)
ob_lamp.rotation_euler = (0.6503, 0.05522, 1.866)
ob_lamp.lock_location = (True, True, True)
ob_lamp.lock_rotation = (True, True, True)
ob_lamp.lock_rotations_4d = False
ob_lamp.lock_scale = (True, True, True)
ob_lamp.empty_display_type = 'ARROWS'
ob_lamp.color = (0.0, 0.0, 0.0, 0.0)
ob_lamp.lineart.crease_threshold = 0.0
ob_camera.location = (7.481, -6.508, 5.344)
ob_camera.rotation_euler = (1.109, 0.0, 0.8149)
ob_camera.lock_location = (True, True, True)
ob_camera.lock_rotation = (True, True, True)
ob_camera.lock_rotations_4d = False
ob_camera.lock_scale = (True, True, True)
ob_camera.empty_display_type = 'ARROWS'
ob_camera.color = (0.0, 0.0, 0.0, 0.0)
ob_camera.display_type = 'WIRE'
ob_camera.lineart.crease_threshold = 0.0
cu_nurbspath.bevel_object = ob_plane_000

# ---- collection membership
col_collection_1.objects.link(ob_ctrl_tallo_root)
col_collection_1.objects.link(ob_ctrl_tallo)
col_collection_1.objects.link(ob_empty_ctrl_hoja)
col_collection_1.objects.link(ob_plane_003)
col_collection_1.objects.link(ob_plane_000)
col_collection_1.objects.link(ob_nurbspath)
col_collection_10.objects.link(ob_lamp)
col_collection_10.objects.link(ob_camera)

# ---- scene / render settings (as saved in the file)
scene.camera = ob_camera
scene.frame_start = 1; scene.frame_end = 250; scene.frame_set(2)
scene.render.engine = 'CYCLES'
scene.render.resolution_percentage = 50
scene.render.dither_intensity = 0.0
scene.cycles.use_denoising = False
scene.cycles.samples = 128
scene.cycles.sampling_pattern = 'TABULATED_SOBOL'
scene.cycles.use_adaptive_sampling = False
scene.cycles.use_light_tree = False
scene.cycles.blur_glossy = 0.0
scene.cycles.sample_clamp_indirect = 0.0
scene.view_settings.view_transform = 'Filmic'
scene.view_settings.exposure = -2.0
bpy.context.view_layer.update()
